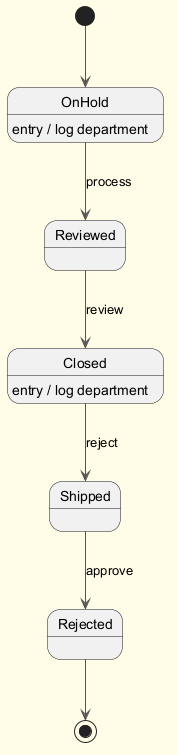

The diagram above was rendered by PlantUML. Its source (embedded in the PNG):
@startuml
skinparam backgroundColor #FFFDE7
skinparam classBackgroundColor #FFF9C4
skinparam classBorderColor #F57F17
skinparam ArrowColor #555555
[*] --> OnHold
OnHold --> Reviewed : process
OnHold : entry / log department
Reviewed --> Closed : review
Closed --> Shipped : reject
Closed : entry / log department
Shipped --> Rejected : approve
Rejected --> [*]
@enduml